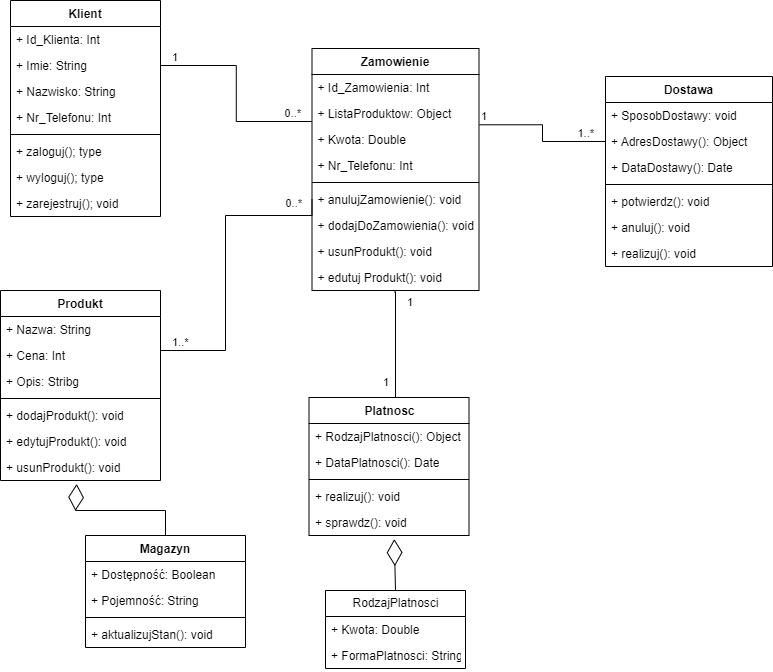

The diagram above was exported from draw.io. Its source (the exported page's mxGraphModel, read from the mxfile embedded in the PNG):
<mxGraphModel dx="1038" dy="571" grid="1" gridSize="10" guides="1" tooltips="1" connect="1" arrows="1" fold="1" page="1" pageScale="1" pageWidth="827" pageHeight="1169" math="0" shadow="0">
  <root>
    <mxCell id="0" />
    <mxCell id="1" parent="0" />
    <mxCell id="by4yflkCtUqFjksRoeCB-5" value="Klient" style="swimlane;fontStyle=1;align=center;verticalAlign=top;childLayout=stackLayout;horizontal=1;startSize=26;horizontalStack=0;resizeParent=1;resizeParentMax=0;resizeLast=0;collapsible=1;marginBottom=0;" vertex="1" parent="1">
      <mxGeometry x="55" y="50" width="150" height="216" as="geometry" />
    </mxCell>
    <mxCell id="by4yflkCtUqFjksRoeCB-51" value="+ Id_Klienta: Int" style="text;strokeColor=none;fillColor=none;align=left;verticalAlign=top;spacingLeft=4;spacingRight=4;overflow=hidden;rotatable=0;points=[[0,0.5],[1,0.5]];portConstraint=eastwest;" vertex="1" parent="by4yflkCtUqFjksRoeCB-5">
      <mxGeometry y="26" width="150" height="26" as="geometry" />
    </mxCell>
    <mxCell id="by4yflkCtUqFjksRoeCB-6" value="+ Imie: String" style="text;strokeColor=none;fillColor=none;align=left;verticalAlign=top;spacingLeft=4;spacingRight=4;overflow=hidden;rotatable=0;points=[[0,0.5],[1,0.5]];portConstraint=eastwest;" vertex="1" parent="by4yflkCtUqFjksRoeCB-5">
      <mxGeometry y="52" width="150" height="26" as="geometry" />
    </mxCell>
    <mxCell id="by4yflkCtUqFjksRoeCB-24" value="+ Nazwisko: String" style="text;strokeColor=none;fillColor=none;align=left;verticalAlign=top;spacingLeft=4;spacingRight=4;overflow=hidden;rotatable=0;points=[[0,0.5],[1,0.5]];portConstraint=eastwest;" vertex="1" parent="by4yflkCtUqFjksRoeCB-5">
      <mxGeometry y="78" width="150" height="26" as="geometry" />
    </mxCell>
    <mxCell id="by4yflkCtUqFjksRoeCB-23" value="+ Nr_Telefonu: Int" style="text;strokeColor=none;fillColor=none;align=left;verticalAlign=top;spacingLeft=4;spacingRight=4;overflow=hidden;rotatable=0;points=[[0,0.5],[1,0.5]];portConstraint=eastwest;" vertex="1" parent="by4yflkCtUqFjksRoeCB-5">
      <mxGeometry y="104" width="150" height="26" as="geometry" />
    </mxCell>
    <mxCell id="by4yflkCtUqFjksRoeCB-7" value="" style="line;strokeWidth=1;fillColor=none;align=left;verticalAlign=middle;spacingTop=-1;spacingLeft=3;spacingRight=3;rotatable=0;labelPosition=right;points=[];portConstraint=eastwest;" vertex="1" parent="by4yflkCtUqFjksRoeCB-5">
      <mxGeometry y="130" width="150" height="8" as="geometry" />
    </mxCell>
    <mxCell id="by4yflkCtUqFjksRoeCB-56" value="+ zaloguj(); type" style="text;strokeColor=none;fillColor=none;align=left;verticalAlign=top;spacingLeft=4;spacingRight=4;overflow=hidden;rotatable=0;points=[[0,0.5],[1,0.5]];portConstraint=eastwest;" vertex="1" parent="by4yflkCtUqFjksRoeCB-5">
      <mxGeometry y="138" width="150" height="26" as="geometry" />
    </mxCell>
    <mxCell id="by4yflkCtUqFjksRoeCB-55" value="+ wyloguj(); type" style="text;strokeColor=none;fillColor=none;align=left;verticalAlign=top;spacingLeft=4;spacingRight=4;overflow=hidden;rotatable=0;points=[[0,0.5],[1,0.5]];portConstraint=eastwest;" vertex="1" parent="by4yflkCtUqFjksRoeCB-5">
      <mxGeometry y="164" width="150" height="26" as="geometry" />
    </mxCell>
    <mxCell id="by4yflkCtUqFjksRoeCB-8" value="+ zarejestruj(); void" style="text;strokeColor=none;fillColor=none;align=left;verticalAlign=top;spacingLeft=4;spacingRight=4;overflow=hidden;rotatable=0;points=[[0,0.5],[1,0.5]];portConstraint=eastwest;" vertex="1" parent="by4yflkCtUqFjksRoeCB-5">
      <mxGeometry y="190" width="150" height="26" as="geometry" />
    </mxCell>
    <mxCell id="by4yflkCtUqFjksRoeCB-39" value="Magazyn&#10;" style="swimlane;fontStyle=1;align=center;verticalAlign=top;childLayout=stackLayout;horizontal=1;startSize=26;horizontalStack=0;resizeParent=1;resizeParentMax=0;resizeLast=0;collapsible=1;marginBottom=0;" vertex="1" parent="1">
      <mxGeometry x="130" y="585" width="160" height="112" as="geometry" />
    </mxCell>
    <mxCell id="by4yflkCtUqFjksRoeCB-40" value="+ Dostępność: Boolean" style="text;strokeColor=none;fillColor=none;align=left;verticalAlign=top;spacingLeft=4;spacingRight=4;overflow=hidden;rotatable=0;points=[[0,0.5],[1,0.5]];portConstraint=eastwest;" vertex="1" parent="by4yflkCtUqFjksRoeCB-39">
      <mxGeometry y="26" width="160" height="26" as="geometry" />
    </mxCell>
    <mxCell id="by4yflkCtUqFjksRoeCB-41" value="+ Pojemność: String" style="text;strokeColor=none;fillColor=none;align=left;verticalAlign=top;spacingLeft=4;spacingRight=4;overflow=hidden;rotatable=0;points=[[0,0.5],[1,0.5]];portConstraint=eastwest;" vertex="1" parent="by4yflkCtUqFjksRoeCB-39">
      <mxGeometry y="52" width="160" height="26" as="geometry" />
    </mxCell>
    <mxCell id="by4yflkCtUqFjksRoeCB-43" value="" style="line;strokeWidth=1;fillColor=none;align=left;verticalAlign=middle;spacingTop=-1;spacingLeft=3;spacingRight=3;rotatable=0;labelPosition=right;points=[];portConstraint=eastwest;" vertex="1" parent="by4yflkCtUqFjksRoeCB-39">
      <mxGeometry y="78" width="160" height="8" as="geometry" />
    </mxCell>
    <mxCell id="by4yflkCtUqFjksRoeCB-44" value="+ aktualizujStan(): void" style="text;strokeColor=none;fillColor=none;align=left;verticalAlign=top;spacingLeft=4;spacingRight=4;overflow=hidden;rotatable=0;points=[[0,0.5],[1,0.5]];portConstraint=eastwest;" vertex="1" parent="by4yflkCtUqFjksRoeCB-39">
      <mxGeometry y="86" width="160" height="26" as="geometry" />
    </mxCell>
    <mxCell id="by4yflkCtUqFjksRoeCB-45" value="Zamowienie" style="swimlane;fontStyle=1;align=center;verticalAlign=top;childLayout=stackLayout;horizontal=1;startSize=26;horizontalStack=0;resizeParent=1;resizeParentMax=0;resizeLast=0;collapsible=1;marginBottom=0;" vertex="1" parent="1">
      <mxGeometry x="356.5" y="98" width="167" height="242" as="geometry" />
    </mxCell>
    <mxCell id="by4yflkCtUqFjksRoeCB-46" value="+ Id_Zamowienia: Int" style="text;strokeColor=none;fillColor=none;align=left;verticalAlign=top;spacingLeft=4;spacingRight=4;overflow=hidden;rotatable=0;points=[[0,0.5],[1,0.5]];portConstraint=eastwest;" vertex="1" parent="by4yflkCtUqFjksRoeCB-45">
      <mxGeometry y="26" width="167" height="26" as="geometry" />
    </mxCell>
    <mxCell id="by4yflkCtUqFjksRoeCB-47" value="+ ListaProduktow: Object" style="text;strokeColor=none;fillColor=none;align=left;verticalAlign=top;spacingLeft=4;spacingRight=4;overflow=hidden;rotatable=0;points=[[0,0.5],[1,0.5]];portConstraint=eastwest;" vertex="1" parent="by4yflkCtUqFjksRoeCB-45">
      <mxGeometry y="52" width="167" height="26" as="geometry" />
    </mxCell>
    <mxCell id="by4yflkCtUqFjksRoeCB-48" value="+ Kwota: Double" style="text;strokeColor=none;fillColor=none;align=left;verticalAlign=top;spacingLeft=4;spacingRight=4;overflow=hidden;rotatable=0;points=[[0,0.5],[1,0.5]];portConstraint=eastwest;" vertex="1" parent="by4yflkCtUqFjksRoeCB-45">
      <mxGeometry y="78" width="167" height="26" as="geometry" />
    </mxCell>
    <mxCell id="by4yflkCtUqFjksRoeCB-75" value="+ Nr_Telefonu: Int" style="text;strokeColor=none;fillColor=none;align=left;verticalAlign=top;spacingLeft=4;spacingRight=4;overflow=hidden;rotatable=0;points=[[0,0.5],[1,0.5]];portConstraint=eastwest;" vertex="1" parent="by4yflkCtUqFjksRoeCB-45">
      <mxGeometry y="104" width="167" height="26" as="geometry" />
    </mxCell>
    <mxCell id="by4yflkCtUqFjksRoeCB-49" value="" style="line;strokeWidth=1;fillColor=none;align=left;verticalAlign=middle;spacingTop=-1;spacingLeft=3;spacingRight=3;rotatable=0;labelPosition=right;points=[];portConstraint=eastwest;" vertex="1" parent="by4yflkCtUqFjksRoeCB-45">
      <mxGeometry y="130" width="167" height="8" as="geometry" />
    </mxCell>
    <mxCell id="by4yflkCtUqFjksRoeCB-50" value="+ anulujZamowienie(): void" style="text;strokeColor=none;fillColor=none;align=left;verticalAlign=top;spacingLeft=4;spacingRight=4;overflow=hidden;rotatable=0;points=[[0,0.5],[1,0.5]];portConstraint=eastwest;" vertex="1" parent="by4yflkCtUqFjksRoeCB-45">
      <mxGeometry y="138" width="167" height="26" as="geometry" />
    </mxCell>
    <mxCell id="by4yflkCtUqFjksRoeCB-101" value="+ dodajDoZamowienia(): void" style="text;strokeColor=none;fillColor=none;align=left;verticalAlign=top;spacingLeft=4;spacingRight=4;overflow=hidden;rotatable=0;points=[[0,0.5],[1,0.5]];portConstraint=eastwest;" vertex="1" parent="by4yflkCtUqFjksRoeCB-45">
      <mxGeometry y="164" width="167" height="26" as="geometry" />
    </mxCell>
    <mxCell id="by4yflkCtUqFjksRoeCB-100" value="+ usunProdukt(): void" style="text;strokeColor=none;fillColor=none;align=left;verticalAlign=top;spacingLeft=4;spacingRight=4;overflow=hidden;rotatable=0;points=[[0,0.5],[1,0.5]];portConstraint=eastwest;" vertex="1" parent="by4yflkCtUqFjksRoeCB-45">
      <mxGeometry y="190" width="167" height="26" as="geometry" />
    </mxCell>
    <mxCell id="by4yflkCtUqFjksRoeCB-99" value="+ edutuj Produkt(): void" style="text;strokeColor=none;fillColor=none;align=left;verticalAlign=top;spacingLeft=4;spacingRight=4;overflow=hidden;rotatable=0;points=[[0,0.5],[1,0.5]];portConstraint=eastwest;" vertex="1" parent="by4yflkCtUqFjksRoeCB-45">
      <mxGeometry y="216" width="167" height="26" as="geometry" />
    </mxCell>
    <mxCell id="by4yflkCtUqFjksRoeCB-90" value="Produkt" style="swimlane;fontStyle=1;align=center;verticalAlign=top;childLayout=stackLayout;horizontal=1;startSize=26;horizontalStack=0;resizeParent=1;resizeParentMax=0;resizeLast=0;collapsible=1;marginBottom=0;" vertex="1" parent="1">
      <mxGeometry x="45" y="340" width="160" height="190" as="geometry" />
    </mxCell>
    <mxCell id="by4yflkCtUqFjksRoeCB-72" value="+ Nazwa: String" style="text;strokeColor=none;fillColor=none;align=left;verticalAlign=top;spacingLeft=4;spacingRight=4;overflow=hidden;rotatable=0;points=[[0,0.5],[1,0.5]];portConstraint=eastwest;html=1;" vertex="1" parent="by4yflkCtUqFjksRoeCB-90">
      <mxGeometry y="26" width="160" height="26" as="geometry" />
    </mxCell>
    <mxCell id="by4yflkCtUqFjksRoeCB-73" value="+ Cena: Int" style="text;strokeColor=none;fillColor=none;align=left;verticalAlign=top;spacingLeft=4;spacingRight=4;overflow=hidden;rotatable=0;points=[[0,0.5],[1,0.5]];portConstraint=eastwest;html=1;" vertex="1" parent="by4yflkCtUqFjksRoeCB-90">
      <mxGeometry y="52" width="160" height="26" as="geometry" />
    </mxCell>
    <mxCell id="by4yflkCtUqFjksRoeCB-74" value="+ Opis: Stribg" style="text;strokeColor=none;fillColor=none;align=left;verticalAlign=top;spacingLeft=4;spacingRight=4;overflow=hidden;rotatable=0;points=[[0,0.5],[1,0.5]];portConstraint=eastwest;html=1;" vertex="1" parent="by4yflkCtUqFjksRoeCB-90">
      <mxGeometry y="78" width="160" height="26" as="geometry" />
    </mxCell>
    <mxCell id="by4yflkCtUqFjksRoeCB-95" value="" style="line;strokeWidth=1;fillColor=none;align=left;verticalAlign=middle;spacingTop=-1;spacingLeft=3;spacingRight=3;rotatable=0;labelPosition=right;points=[];portConstraint=eastwest;" vertex="1" parent="by4yflkCtUqFjksRoeCB-90">
      <mxGeometry y="104" width="160" height="8" as="geometry" />
    </mxCell>
    <mxCell id="by4yflkCtUqFjksRoeCB-96" value="+ dodajProdukt(): void" style="text;strokeColor=none;fillColor=none;align=left;verticalAlign=top;spacingLeft=4;spacingRight=4;overflow=hidden;rotatable=0;points=[[0,0.5],[1,0.5]];portConstraint=eastwest;" vertex="1" parent="by4yflkCtUqFjksRoeCB-90">
      <mxGeometry y="112" width="160" height="26" as="geometry" />
    </mxCell>
    <mxCell id="by4yflkCtUqFjksRoeCB-98" value="+ edytujProdukt(): void" style="text;strokeColor=none;fillColor=none;align=left;verticalAlign=top;spacingLeft=4;spacingRight=4;overflow=hidden;rotatable=0;points=[[0,0.5],[1,0.5]];portConstraint=eastwest;" vertex="1" parent="by4yflkCtUqFjksRoeCB-90">
      <mxGeometry y="138" width="160" height="26" as="geometry" />
    </mxCell>
    <mxCell id="by4yflkCtUqFjksRoeCB-97" value="+ usunProdukt(): void" style="text;strokeColor=none;fillColor=none;align=left;verticalAlign=top;spacingLeft=4;spacingRight=4;overflow=hidden;rotatable=0;points=[[0,0.5],[1,0.5]];portConstraint=eastwest;" vertex="1" parent="by4yflkCtUqFjksRoeCB-90">
      <mxGeometry y="164" width="160" height="26" as="geometry" />
    </mxCell>
    <mxCell id="by4yflkCtUqFjksRoeCB-102" value="Dostawa" style="swimlane;fontStyle=1;align=center;verticalAlign=top;childLayout=stackLayout;horizontal=1;startSize=26;horizontalStack=0;resizeParent=1;resizeParentMax=0;resizeLast=0;collapsible=1;marginBottom=0;" vertex="1" parent="1">
      <mxGeometry x="650" y="126" width="167" height="190" as="geometry" />
    </mxCell>
    <mxCell id="by4yflkCtUqFjksRoeCB-103" value="+ SposobDostawy: void" style="text;strokeColor=none;fillColor=none;align=left;verticalAlign=top;spacingLeft=4;spacingRight=4;overflow=hidden;rotatable=0;points=[[0,0.5],[1,0.5]];portConstraint=eastwest;" vertex="1" parent="by4yflkCtUqFjksRoeCB-102">
      <mxGeometry y="26" width="167" height="26" as="geometry" />
    </mxCell>
    <mxCell id="by4yflkCtUqFjksRoeCB-104" value="+ AdresDostawy(): Object" style="text;strokeColor=none;fillColor=none;align=left;verticalAlign=top;spacingLeft=4;spacingRight=4;overflow=hidden;rotatable=0;points=[[0,0.5],[1,0.5]];portConstraint=eastwest;" vertex="1" parent="by4yflkCtUqFjksRoeCB-102">
      <mxGeometry y="52" width="167" height="26" as="geometry" />
    </mxCell>
    <mxCell id="by4yflkCtUqFjksRoeCB-105" value="+ DataDostawy(): Date" style="text;strokeColor=none;fillColor=none;align=left;verticalAlign=top;spacingLeft=4;spacingRight=4;overflow=hidden;rotatable=0;points=[[0,0.5],[1,0.5]];portConstraint=eastwest;" vertex="1" parent="by4yflkCtUqFjksRoeCB-102">
      <mxGeometry y="78" width="167" height="26" as="geometry" />
    </mxCell>
    <mxCell id="by4yflkCtUqFjksRoeCB-107" value="" style="line;strokeWidth=1;fillColor=none;align=left;verticalAlign=middle;spacingTop=-1;spacingLeft=3;spacingRight=3;rotatable=0;labelPosition=right;points=[];portConstraint=eastwest;" vertex="1" parent="by4yflkCtUqFjksRoeCB-102">
      <mxGeometry y="104" width="167" height="8" as="geometry" />
    </mxCell>
    <mxCell id="by4yflkCtUqFjksRoeCB-108" value="+ potwierdz(): void" style="text;strokeColor=none;fillColor=none;align=left;verticalAlign=top;spacingLeft=4;spacingRight=4;overflow=hidden;rotatable=0;points=[[0,0.5],[1,0.5]];portConstraint=eastwest;" vertex="1" parent="by4yflkCtUqFjksRoeCB-102">
      <mxGeometry y="112" width="167" height="26" as="geometry" />
    </mxCell>
    <mxCell id="by4yflkCtUqFjksRoeCB-109" value="+ anuluj(): void" style="text;strokeColor=none;fillColor=none;align=left;verticalAlign=top;spacingLeft=4;spacingRight=4;overflow=hidden;rotatable=0;points=[[0,0.5],[1,0.5]];portConstraint=eastwest;" vertex="1" parent="by4yflkCtUqFjksRoeCB-102">
      <mxGeometry y="138" width="167" height="26" as="geometry" />
    </mxCell>
    <mxCell id="by4yflkCtUqFjksRoeCB-110" value="+ realizuj(): void" style="text;strokeColor=none;fillColor=none;align=left;verticalAlign=top;spacingLeft=4;spacingRight=4;overflow=hidden;rotatable=0;points=[[0,0.5],[1,0.5]];portConstraint=eastwest;" vertex="1" parent="by4yflkCtUqFjksRoeCB-102">
      <mxGeometry y="164" width="167" height="26" as="geometry" />
    </mxCell>
    <mxCell id="by4yflkCtUqFjksRoeCB-112" value="Platnosc" style="swimlane;fontStyle=1;align=center;verticalAlign=top;childLayout=stackLayout;horizontal=1;startSize=26;horizontalStack=0;resizeParent=1;resizeParentMax=0;resizeLast=0;collapsible=1;marginBottom=0;fillColor=none;html=1;" vertex="1" parent="1">
      <mxGeometry x="353.5" y="447" width="160" height="138" as="geometry" />
    </mxCell>
    <mxCell id="by4yflkCtUqFjksRoeCB-113" value="+ RodzajPlatnosci(): Object" style="text;strokeColor=none;fillColor=none;align=left;verticalAlign=top;spacingLeft=4;spacingRight=4;overflow=hidden;rotatable=0;points=[[0,0.5],[1,0.5]];portConstraint=eastwest;html=1;" vertex="1" parent="by4yflkCtUqFjksRoeCB-112">
      <mxGeometry y="26" width="160" height="26" as="geometry" />
    </mxCell>
    <mxCell id="by4yflkCtUqFjksRoeCB-121" value="+ DataPlatnosci(): Date" style="text;strokeColor=none;fillColor=none;align=left;verticalAlign=top;spacingLeft=4;spacingRight=4;overflow=hidden;rotatable=0;points=[[0,0.5],[1,0.5]];portConstraint=eastwest;html=1;" vertex="1" parent="by4yflkCtUqFjksRoeCB-112">
      <mxGeometry y="52" width="160" height="26" as="geometry" />
    </mxCell>
    <mxCell id="by4yflkCtUqFjksRoeCB-114" value="" style="line;strokeWidth=1;fillColor=none;align=left;verticalAlign=middle;spacingTop=-1;spacingLeft=3;spacingRight=3;rotatable=0;labelPosition=right;points=[];portConstraint=eastwest;html=1;" vertex="1" parent="by4yflkCtUqFjksRoeCB-112">
      <mxGeometry y="78" width="160" height="8" as="geometry" />
    </mxCell>
    <mxCell id="by4yflkCtUqFjksRoeCB-115" value="+ realizuj(): void" style="text;strokeColor=none;fillColor=none;align=left;verticalAlign=top;spacingLeft=4;spacingRight=4;overflow=hidden;rotatable=0;points=[[0,0.5],[1,0.5]];portConstraint=eastwest;html=1;" vertex="1" parent="by4yflkCtUqFjksRoeCB-112">
      <mxGeometry y="86" width="160" height="26" as="geometry" />
    </mxCell>
    <mxCell id="by4yflkCtUqFjksRoeCB-123" value="+ sprawdz(): void" style="text;strokeColor=none;fillColor=none;align=left;verticalAlign=top;spacingLeft=4;spacingRight=4;overflow=hidden;rotatable=0;points=[[0,0.5],[1,0.5]];portConstraint=eastwest;html=1;" vertex="1" parent="by4yflkCtUqFjksRoeCB-112">
      <mxGeometry y="112" width="160" height="26" as="geometry" />
    </mxCell>
    <mxCell id="by4yflkCtUqFjksRoeCB-137" value="RodzajPlatnosci" style="swimlane;fontStyle=0;childLayout=stackLayout;horizontal=1;startSize=26;fillColor=none;horizontalStack=0;resizeParent=1;resizeParentMax=0;resizeLast=0;collapsible=1;marginBottom=0;html=1;" vertex="1" parent="1">
      <mxGeometry x="370" y="640" width="140" height="78" as="geometry" />
    </mxCell>
    <mxCell id="by4yflkCtUqFjksRoeCB-138" value="+ Kwota: Double" style="text;strokeColor=none;fillColor=none;align=left;verticalAlign=top;spacingLeft=4;spacingRight=4;overflow=hidden;rotatable=0;points=[[0,0.5],[1,0.5]];portConstraint=eastwest;html=1;" vertex="1" parent="by4yflkCtUqFjksRoeCB-137">
      <mxGeometry y="26" width="140" height="26" as="geometry" />
    </mxCell>
    <mxCell id="by4yflkCtUqFjksRoeCB-139" value="+ FormaPlatnosci: String" style="text;strokeColor=none;fillColor=none;align=left;verticalAlign=top;spacingLeft=4;spacingRight=4;overflow=hidden;rotatable=0;points=[[0,0.5],[1,0.5]];portConstraint=eastwest;html=1;" vertex="1" parent="by4yflkCtUqFjksRoeCB-137">
      <mxGeometry y="52" width="140" height="26" as="geometry" />
    </mxCell>
    <mxCell id="by4yflkCtUqFjksRoeCB-143" value="" style="endArrow=none;html=1;edgeStyle=orthogonalEdgeStyle;rounded=0;entryX=-0.001;entryY=0.808;entryDx=0;entryDy=0;entryPerimeter=0;exitX=1;exitY=0.5;exitDx=0;exitDy=0;" edge="1" parent="1" source="by4yflkCtUqFjksRoeCB-6" target="by4yflkCtUqFjksRoeCB-47">
      <mxGeometry relative="1" as="geometry">
        <mxPoint x="190" y="170" as="sourcePoint" />
        <mxPoint x="350" y="170" as="targetPoint" />
      </mxGeometry>
    </mxCell>
    <mxCell id="by4yflkCtUqFjksRoeCB-144" value="1" style="edgeLabel;resizable=0;html=1;align=left;verticalAlign=bottom;fillColor=none;" connectable="0" vertex="1" parent="by4yflkCtUqFjksRoeCB-143">
      <mxGeometry x="-1" relative="1" as="geometry">
        <mxPoint x="10" as="offset" />
      </mxGeometry>
    </mxCell>
    <mxCell id="by4yflkCtUqFjksRoeCB-145" value="0..*" style="edgeLabel;resizable=0;html=1;align=right;verticalAlign=bottom;fillColor=none;" connectable="0" vertex="1" parent="by4yflkCtUqFjksRoeCB-143">
      <mxGeometry x="1" relative="1" as="geometry">
        <mxPoint x="-10" as="offset" />
      </mxGeometry>
    </mxCell>
    <mxCell id="by4yflkCtUqFjksRoeCB-146" value="" style="endArrow=none;html=1;edgeStyle=elbowEdgeStyle;rounded=0;entryX=0;entryY=0.5;entryDx=0;entryDy=0;exitX=1.003;exitY=-0.066;exitDx=0;exitDy=0;exitPerimeter=0;" edge="1" parent="1" source="by4yflkCtUqFjksRoeCB-48" target="by4yflkCtUqFjksRoeCB-104">
      <mxGeometry relative="1" as="geometry">
        <mxPoint x="530" y="191" as="sourcePoint" />
        <mxPoint x="620" y="270" as="targetPoint" />
        <Array as="points" />
      </mxGeometry>
    </mxCell>
    <mxCell id="by4yflkCtUqFjksRoeCB-147" value="1" style="edgeLabel;resizable=0;html=1;align=left;verticalAlign=bottom;fillColor=none;" connectable="0" vertex="1" parent="by4yflkCtUqFjksRoeCB-146">
      <mxGeometry x="-1" relative="1" as="geometry">
        <mxPoint as="offset" />
      </mxGeometry>
    </mxCell>
    <mxCell id="by4yflkCtUqFjksRoeCB-148" value="1..*" style="edgeLabel;resizable=0;html=1;align=right;verticalAlign=bottom;fillColor=none;" connectable="0" vertex="1" parent="by4yflkCtUqFjksRoeCB-146">
      <mxGeometry x="1" relative="1" as="geometry">
        <mxPoint x="-11" as="offset" />
      </mxGeometry>
    </mxCell>
    <mxCell id="by4yflkCtUqFjksRoeCB-149" value="" style="endArrow=none;html=1;edgeStyle=orthogonalEdgeStyle;rounded=0;entryX=0;entryY=0.5;entryDx=0;entryDy=0;" edge="1" parent="1" target="by4yflkCtUqFjksRoeCB-50">
      <mxGeometry relative="1" as="geometry">
        <mxPoint x="205" y="400" as="sourcePoint" />
        <mxPoint x="365" y="400" as="targetPoint" />
        <Array as="points">
          <mxPoint x="270" y="400" />
          <mxPoint x="270" y="265" />
        </Array>
      </mxGeometry>
    </mxCell>
    <mxCell id="by4yflkCtUqFjksRoeCB-150" value="1..*" style="edgeLabel;resizable=0;html=1;align=left;verticalAlign=bottom;fillColor=none;" connectable="0" vertex="1" parent="by4yflkCtUqFjksRoeCB-149">
      <mxGeometry x="-1" relative="1" as="geometry">
        <mxPoint x="10" as="offset" />
      </mxGeometry>
    </mxCell>
    <mxCell id="by4yflkCtUqFjksRoeCB-151" value="0..*" style="edgeLabel;resizable=0;html=1;align=right;verticalAlign=bottom;fillColor=none;" connectable="0" vertex="1" parent="by4yflkCtUqFjksRoeCB-149">
      <mxGeometry x="1" relative="1" as="geometry">
        <mxPoint x="-10" y="12" as="offset" />
      </mxGeometry>
    </mxCell>
    <mxCell id="by4yflkCtUqFjksRoeCB-152" value="" style="endArrow=diamondThin;endFill=0;endSize=24;html=1;rounded=0;entryX=0.476;entryY=1.131;entryDx=0;entryDy=0;entryPerimeter=0;exitX=0.5;exitY=0;exitDx=0;exitDy=0;" edge="1" parent="1" source="by4yflkCtUqFjksRoeCB-39" target="by4yflkCtUqFjksRoeCB-97">
      <mxGeometry width="160" relative="1" as="geometry">
        <mxPoint x="140" y="580" as="sourcePoint" />
        <mxPoint x="180" y="550" as="targetPoint" />
        <Array as="points">
          <mxPoint x="210" y="560" />
          <mxPoint x="120" y="560" />
        </Array>
      </mxGeometry>
    </mxCell>
    <mxCell id="by4yflkCtUqFjksRoeCB-156" value="" style="endArrow=none;html=1;edgeStyle=orthogonalEdgeStyle;rounded=0;exitX=0.493;exitY=1.054;exitDx=0;exitDy=0;exitPerimeter=0;entryX=0.5;entryY=0;entryDx=0;entryDy=0;" edge="1" parent="1" source="by4yflkCtUqFjksRoeCB-99" target="by4yflkCtUqFjksRoeCB-112">
      <mxGeometry relative="1" as="geometry">
        <mxPoint x="400" y="400" as="sourcePoint" />
        <mxPoint x="560" y="400" as="targetPoint" />
        <Array as="points">
          <mxPoint x="440" y="341" />
          <mxPoint x="440" y="447" />
        </Array>
      </mxGeometry>
    </mxCell>
    <mxCell id="by4yflkCtUqFjksRoeCB-157" value="1" style="edgeLabel;resizable=0;html=1;align=left;verticalAlign=bottom;fillColor=none;" connectable="0" vertex="1" parent="by4yflkCtUqFjksRoeCB-156">
      <mxGeometry x="-1" relative="1" as="geometry">
        <mxPoint x="11" y="19" as="offset" />
      </mxGeometry>
    </mxCell>
    <mxCell id="by4yflkCtUqFjksRoeCB-158" value="1" style="edgeLabel;resizable=0;html=1;align=right;verticalAlign=bottom;fillColor=none;" connectable="0" vertex="1" parent="by4yflkCtUqFjksRoeCB-156">
      <mxGeometry x="1" relative="1" as="geometry">
        <mxPoint y="-7" as="offset" />
      </mxGeometry>
    </mxCell>
    <mxCell id="by4yflkCtUqFjksRoeCB-159" value="" style="endArrow=diamondThin;endFill=0;endSize=24;html=1;rounded=0;entryX=0.533;entryY=1.138;entryDx=0;entryDy=0;entryPerimeter=0;exitX=0.5;exitY=0;exitDx=0;exitDy=0;" edge="1" parent="1" source="by4yflkCtUqFjksRoeCB-137" target="by4yflkCtUqFjksRoeCB-123">
      <mxGeometry width="160" relative="1" as="geometry">
        <mxPoint x="334" y="680" as="sourcePoint" />
        <mxPoint x="494" y="680" as="targetPoint" />
      </mxGeometry>
    </mxCell>
  </root>
</mxGraphModel>